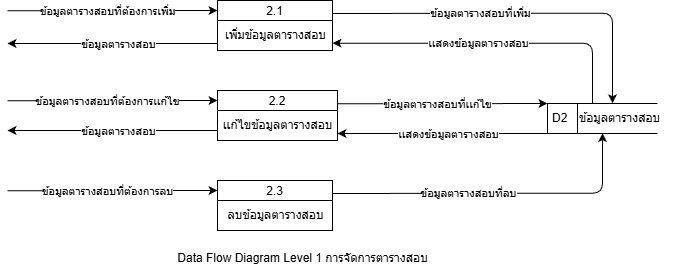

The diagram above was exported from draw.io. Its source (the exported page's mxGraphModel, read from the mxfile embedded in the PNG):
<mxGraphModel dx="-635" dy="614" grid="1" gridSize="10" guides="1" tooltips="1" connect="1" arrows="1" fold="1" page="1" pageScale="1" pageWidth="850" pageHeight="1100" math="0" shadow="0">
  <root>
    <mxCell id="0" />
    <mxCell id="1" parent="0" />
    <mxCell id="2" value="2.1" style="swimlane;fontStyle=0;childLayout=stackLayout;horizontal=1;startSize=20;fillColor=#ffffff;horizontalStack=0;resizeParent=1;resizeParentMax=0;resizeLast=0;collapsible=0;marginBottom=0;swimlaneFillColor=#ffffff;" parent="1" vertex="1">
      <mxGeometry x="2690" y="397" width="115" height="50" as="geometry" />
    </mxCell>
    <mxCell id="3" value="เพิ่มข้อมูลตารางสอบ" style="text;html=1;align=center;verticalAlign=middle;resizable=0;points=[];autosize=1;strokeColor=none;fillColor=none;" parent="2" vertex="1">
      <mxGeometry y="20" width="115" height="30" as="geometry" />
    </mxCell>
    <mxCell id="4" value="2.2" style="swimlane;fontStyle=0;childLayout=stackLayout;horizontal=1;startSize=20;fillColor=#ffffff;horizontalStack=0;resizeParent=1;resizeParentMax=0;resizeLast=0;collapsible=0;marginBottom=0;swimlaneFillColor=#ffffff;" parent="1" vertex="1">
      <mxGeometry x="2690" y="487" width="120" height="50" as="geometry" />
    </mxCell>
    <mxCell id="5" value="เเก้ไขข้อมูล&lt;span style=&quot;color: rgb(0, 0, 0);&quot;&gt;ตาราง&lt;/span&gt;สอบ" style="text;html=1;align=center;verticalAlign=middle;resizable=0;points=[];autosize=1;strokeColor=none;fillColor=none;" parent="4" vertex="1">
      <mxGeometry y="20" width="120" height="30" as="geometry" />
    </mxCell>
    <mxCell id="6" value="2.3" style="swimlane;fontStyle=0;childLayout=stackLayout;horizontal=1;startSize=20;fillColor=#ffffff;horizontalStack=0;resizeParent=1;resizeParentMax=0;resizeLast=0;collapsible=0;marginBottom=0;swimlaneFillColor=#ffffff;" parent="1" vertex="1">
      <mxGeometry x="2690" y="577" width="115" height="50" as="geometry" />
    </mxCell>
    <mxCell id="7" value="ลบข้อมูล&lt;span style=&quot;color: rgb(0, 0, 0);&quot;&gt;ตาราง&lt;/span&gt;สอบ" style="text;html=1;align=center;verticalAlign=middle;resizable=0;points=[];autosize=1;strokeColor=none;fillColor=none;" parent="6" vertex="1">
      <mxGeometry y="20" width="115" height="30" as="geometry" />
    </mxCell>
    <mxCell id="8" value="" style="endArrow=classic;html=1;" parent="1" edge="1">
      <mxGeometry width="50" height="50" relative="1" as="geometry">
        <mxPoint x="2480" y="407.28999999999996" as="sourcePoint" />
        <mxPoint x="2690" y="407" as="targetPoint" />
      </mxGeometry>
    </mxCell>
    <mxCell id="9" value="ข้อมูล&lt;span style=&quot;color: rgb(0, 0, 0);&quot;&gt;ตาราง&lt;/span&gt;สอบที่ต้องการเพิ่ม" style="edgeLabel;html=1;align=center;verticalAlign=middle;resizable=0;points=[];" parent="8" vertex="1" connectable="0">
      <mxGeometry x="-0.4061" y="1" relative="1" as="geometry">
        <mxPoint x="38" y="1" as="offset" />
      </mxGeometry>
    </mxCell>
    <mxCell id="10" value="" style="endArrow=classic;html=1;" parent="1" edge="1">
      <mxGeometry width="50" height="50" relative="1" as="geometry">
        <mxPoint x="2690" y="440" as="sourcePoint" />
        <mxPoint x="2480" y="440" as="targetPoint" />
      </mxGeometry>
    </mxCell>
    <mxCell id="11" value="ข้อมูล&lt;span style=&quot;color: rgb(0, 0, 0);&quot;&gt;ตาราง&lt;/span&gt;สอบ" style="edgeLabel;html=1;align=center;verticalAlign=middle;resizable=0;points=[];" parent="10" vertex="1" connectable="0">
      <mxGeometry x="-0.2212" y="-1" relative="1" as="geometry">
        <mxPoint x="-18" y="1" as="offset" />
      </mxGeometry>
    </mxCell>
    <mxCell id="12" value="" style="endArrow=classic;html=1;" parent="1" edge="1">
      <mxGeometry width="50" height="50" relative="1" as="geometry">
        <mxPoint x="2480" y="497.28999999999996" as="sourcePoint" />
        <mxPoint x="2690" y="497" as="targetPoint" />
      </mxGeometry>
    </mxCell>
    <mxCell id="13" value="ข้อมูล&lt;span style=&quot;color: rgb(0, 0, 0);&quot;&gt;ตาราง&lt;/span&gt;สอบที่ต้องการเเก้ไข" style="edgeLabel;html=1;align=center;verticalAlign=middle;resizable=0;points=[];" parent="12" vertex="1" connectable="0">
      <mxGeometry x="-0.4061" y="1" relative="1" as="geometry">
        <mxPoint x="38" y="1" as="offset" />
      </mxGeometry>
    </mxCell>
    <mxCell id="14" value="" style="endArrow=classic;html=1;" parent="1" edge="1">
      <mxGeometry width="50" height="50" relative="1" as="geometry">
        <mxPoint x="2690" y="527" as="sourcePoint" />
        <mxPoint x="2480" y="527" as="targetPoint" />
      </mxGeometry>
    </mxCell>
    <mxCell id="15" value="ข้อมูล&lt;span style=&quot;color: rgb(0, 0, 0);&quot;&gt;ตาราง&lt;/span&gt;สอบ" style="edgeLabel;html=1;align=center;verticalAlign=middle;resizable=0;points=[];" parent="14" vertex="1" connectable="0">
      <mxGeometry x="-0.2212" y="-1" relative="1" as="geometry">
        <mxPoint x="-18" y="1" as="offset" />
      </mxGeometry>
    </mxCell>
    <mxCell id="16" value="" style="endArrow=classic;html=1;" parent="1" edge="1">
      <mxGeometry width="50" height="50" relative="1" as="geometry">
        <mxPoint x="2480" y="587.29" as="sourcePoint" />
        <mxPoint x="2690" y="587" as="targetPoint" />
      </mxGeometry>
    </mxCell>
    <mxCell id="17" value="ข้อมูลตารางสอบที่ต้องการลบ" style="edgeLabel;html=1;align=center;verticalAlign=middle;resizable=0;points=[];" parent="16" vertex="1" connectable="0">
      <mxGeometry x="-0.4061" y="1" relative="1" as="geometry">
        <mxPoint x="38" y="1" as="offset" />
      </mxGeometry>
    </mxCell>
    <mxCell id="18" value="" style="endArrow=classic;html=1;" parent="1" edge="1">
      <mxGeometry width="50" height="50" relative="1" as="geometry">
        <mxPoint x="2805" y="409.99999999999994" as="sourcePoint" />
        <mxPoint x="3085" y="499.71" as="targetPoint" />
        <Array as="points">
          <mxPoint x="3085" y="409.71" />
        </Array>
      </mxGeometry>
    </mxCell>
    <mxCell id="19" value="ข้อมูล&lt;span style=&quot;color: rgb(0, 0, 0);&quot;&gt;ตาราง&lt;/span&gt;สอบที่เพิ่ม" style="edgeLabel;html=1;align=center;verticalAlign=middle;resizable=0;points=[];" parent="18" vertex="1" connectable="0">
      <mxGeometry x="-0.4061" y="1" relative="1" as="geometry">
        <mxPoint x="38" y="1" as="offset" />
      </mxGeometry>
    </mxCell>
    <mxCell id="20" value="" style="endArrow=classic;html=1;" parent="1" edge="1">
      <mxGeometry width="50" height="50" relative="1" as="geometry">
        <mxPoint x="3065" y="499.71" as="sourcePoint" />
        <mxPoint x="2805" y="439.71" as="targetPoint" />
        <Array as="points">
          <mxPoint x="3065" y="439.71" />
        </Array>
      </mxGeometry>
    </mxCell>
    <mxCell id="21" value="เเสดงข้อมูล&lt;span style=&quot;color: rgb(0, 0, 0);&quot;&gt;ตาราง&lt;/span&gt;สอบ" style="edgeLabel;html=1;align=center;verticalAlign=middle;resizable=0;points=[];" parent="20" vertex="1" connectable="0">
      <mxGeometry x="-0.2212" y="-1" relative="1" as="geometry">
        <mxPoint x="-50" y="1" as="offset" />
      </mxGeometry>
    </mxCell>
    <mxCell id="22" value="" style="endArrow=classic;html=1;" parent="1" edge="1">
      <mxGeometry width="50" height="50" relative="1" as="geometry">
        <mxPoint x="2810" y="500.28999999999996" as="sourcePoint" />
        <mxPoint x="3020" y="500" as="targetPoint" />
      </mxGeometry>
    </mxCell>
    <mxCell id="23" value="ข้อมูล&lt;span style=&quot;color: rgb(0, 0, 0);&quot;&gt;ตาราง&lt;/span&gt;สอบที่เเก้ไข" style="edgeLabel;html=1;align=center;verticalAlign=middle;resizable=0;points=[];" parent="22" vertex="1" connectable="0">
      <mxGeometry x="-0.4061" y="1" relative="1" as="geometry">
        <mxPoint x="38" y="1" as="offset" />
      </mxGeometry>
    </mxCell>
    <mxCell id="24" value="" style="endArrow=classic;html=1;" parent="1" edge="1">
      <mxGeometry width="50" height="50" relative="1" as="geometry">
        <mxPoint x="3020" y="530" as="sourcePoint" />
        <mxPoint x="2810" y="530" as="targetPoint" />
      </mxGeometry>
    </mxCell>
    <mxCell id="25" value="เเสดงข้อมูล&lt;span style=&quot;color: rgb(0, 0, 0);&quot;&gt;ตาราง&lt;/span&gt;สอบ" style="edgeLabel;html=1;align=center;verticalAlign=middle;resizable=0;points=[];" parent="24" vertex="1" connectable="0">
      <mxGeometry x="-0.2212" y="-1" relative="1" as="geometry">
        <mxPoint x="-18" y="1" as="offset" />
      </mxGeometry>
    </mxCell>
    <mxCell id="26" value="" style="endArrow=classic;html=1;" parent="1" edge="1">
      <mxGeometry width="50" height="50" relative="1" as="geometry">
        <mxPoint x="2805" y="590" as="sourcePoint" />
        <mxPoint x="3075" y="529.71" as="targetPoint" />
        <Array as="points">
          <mxPoint x="3075" y="589.71" />
        </Array>
      </mxGeometry>
    </mxCell>
    <mxCell id="27" value="ข้อมูล&lt;span style=&quot;color: rgb(0, 0, 0);&quot;&gt;ตาราง&lt;/span&gt;สอบที่ลบ" style="edgeLabel;html=1;align=center;verticalAlign=middle;resizable=0;points=[];" parent="26" vertex="1" connectable="0">
      <mxGeometry x="-0.4061" y="1" relative="1" as="geometry">
        <mxPoint x="38" y="1" as="offset" />
      </mxGeometry>
    </mxCell>
    <mxCell id="28" value="" style="group" parent="1" vertex="1" connectable="0">
      <mxGeometry x="3020" y="500" width="130" height="30" as="geometry" />
    </mxCell>
    <mxCell id="29" value="D2" style="html=1;dashed=0;whiteSpace=wrap;shape=mxgraph.dfd.dataStoreID;align=left;spacingLeft=3;points=[[0,0],[0.5,0],[1,0],[0,0.5],[1,0.5],[0,1],[0.5,1],[1,1]];" parent="28" vertex="1">
      <mxGeometry width="110" height="30" as="geometry" />
    </mxCell>
    <mxCell id="30" value="ข้อมูลตารางสอบ" style="text;html=1;align=left;verticalAlign=middle;resizable=0;points=[];autosize=1;strokeColor=none;fillColor=none;" parent="28" vertex="1">
      <mxGeometry x="30" width="100" height="30" as="geometry" />
    </mxCell>
    <mxCell id="31" value="Data Flow Diagram Level 1 การจัดการตารางสอบ" style="text;html=1;align=center;verticalAlign=middle;resizable=0;points=[];autosize=1;strokeColor=none;fillColor=none;" parent="1" vertex="1">
      <mxGeometry x="2640" y="640" width="270" height="30" as="geometry" />
    </mxCell>
  </root>
</mxGraphModel>